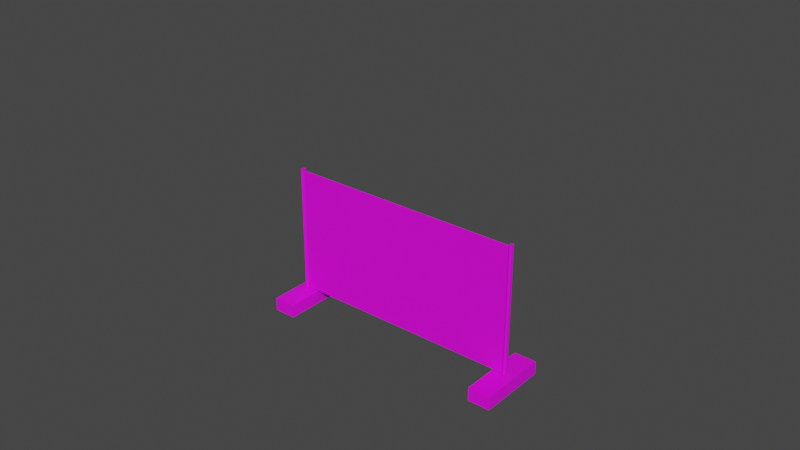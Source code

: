 # Source: hek.blend  (saved by Blender 2.82.7; exported with 4.5.12 LTS)
import bpy
from mathutils import Matrix  # noqa: F401  (used for matrix-valued properties, if any)

bpy.ops.wm.read_factory_settings(use_empty=True)
scene = bpy.context.scene
scene.name = 'Scene'

# ---- collections
col_collection = bpy.data.collections.new('Collection'); scene.collection.children.link(col_collection)

# ---- images (referenced by path relative to the original .blend; pixels are not part of the script)
import os
ASSET_DIR = os.environ.get("B2B_ASSET_DIR", "")  # directory of the original .blend (textures are referenced by path, not embedded)
HERE = os.path.dirname(os.path.abspath(__file__))  # packed textures are extracted next to this script under _unpacked/

def load_image(name, relpath, width, height, colorspace="sRGB"):
    """Load a texture the original file referenced (path relative to the .blend, or extracted next to this script)."""
    p = next((c for c in (os.path.join(HERE, relpath), os.path.join(ASSET_DIR, relpath)) if relpath and os.path.exists(c)), "")
    if p:
        img = bpy.data.images.load(p, check_existing=True)
        img.name = name
    else:  # same state as the original file: an image datablock whose file is absent (Cycles renders it pink)
        img = bpy.data.images.new(name, width, height)
        img.source = "FILE"
        img.filepath = "//" + (relpath or name)
    img.colorspace_settings.name = colorspace
    return img
img_background_jpg = load_image('background.jpg', 'Cube.jpg', 1024, 1024, 'sRGB')

# ---- materials (node trees are filled in below, after node groups)
mat_material_002 = bpy.data.materials.new('Material.002')
mat_material_002.use_transparent_shadow = False

# ---- material node trees
mat_material_002.use_nodes = True; mat_material_002.node_tree.nodes.clear()
_N = mat_material_002.node_tree.nodes; _L = mat_material_002.node_tree.links
n0 = _N.new('ShaderNodeOutputMaterial'); n0.name = 'Material Output'; n0.location = (300, 300)
n1 = _N.new('ShaderNodeBsdfPrincipled'); n1.name = 'Principled BSDF'; n1.location = (10, 300)
n1.distribution = 'GGX'
n1.subsurface_method = 'BURLEY'
n1.inputs[3].default_value = 1.45
n1.inputs[27].default_value = (0.0, 0.0, 0.0, 1.0)
n1.inputs[28].default_value = 1.0
n2 = _N.new('ShaderNodeTexImage'); n2.name = 'Image Texture'; n2.location = (-280, 250)
n2.image = img_background_jpg
_L.new(n1.outputs[0], n0.inputs[0])
_L.new(n2.outputs[0], n1.inputs[0])
n0.is_active_output = True

# ---- world
world_world = bpy.data.worlds.new('World'); scene.world = world_world
world_world.use_nodes = True; world_world.node_tree.nodes.clear()
_N = world_world.node_tree.nodes; _L = world_world.node_tree.links
n0 = _N.new('ShaderNodeOutputWorld'); n0.name = 'World Output'; n0.location = (300, 300)
n1 = _N.new('ShaderNodeBackground'); n1.name = 'Background'; n1.location = (10, 300)
n1.inputs[0].default_value = (0.05088, 0.05088, 0.05088, 1.0)
_L.new(n1.outputs[0], n0.inputs[0])
n0.is_active_output = True
world_world.color = (0.05088, 0.05088, 0.05088)
world_world.use_sun_shadow = False
world_world.sun_shadow_jitter_overblur = 0.0

# ---- meshes
me_cube = bpy.data.meshes.new('Cube')
me_cube.from_pydata([(3.062, -1.75, 4.183), (3.062, -1.75, 0.9091), (-2.708, -0.922, 0.881), (3.053, -1.747, 4.183), (-2.708, -0.922, 0.5417), (3.053, -1.747, 0.9091), (-2.708, -2.723, 0.881), (-2.708, -2.723, 0.5417), (-3.281, -0.922, 0.881), (-3.281, -0.922, 0.5417), (-3.281, -2.723, 0.881), (3.044, -1.745, 4.183), (3.044, -1.745, 0.9091), (-3.281, -2.723, 0.5417), (-2.985, -1.784, 4.136), (2.988, -1.854, 4.136), (-2.985, -1.784, 0.9372), (2.988, -1.854, 0.9372), (3.07, -1.757, 0.9091), (3.07, -1.757, 4.183), (3.077, -1.765, 0.9091), (3.077, -1.765, 4.183), (3.083, -1.775, 0.9091), (3.083, -1.775, 4.183), (3.088, -1.787, 0.9091), (3.088, -1.787, 4.183), (3.09, -1.799, 0.9091), (3.09, -1.799, 4.183), (3.091, -1.812, 0.9091), (3.091, -1.812, 4.183), (3.09, -1.826, 0.9091), (3.09, -1.826, 4.183), (3.088, -1.838, 0.9091), (3.088, -1.838, 4.183), (3.083, -1.85, 0.9091), (3.083, -1.85, 4.183), (3.077, -1.86, 0.9091), (3.077, -1.86, 4.183), (3.07, -1.868, 0.9091), (3.07, -1.868, 4.183), (3.062, -1.875, 0.9091), (3.062, -1.875, 4.183), (3.053, -1.878, 0.9091), (3.053, -1.878, 4.183), (3.044, -1.88, 0.9091), (3.044, -1.88, 4.183), (3.034, -1.878, 0.9091), (3.034, -1.878, 4.183), (3.025, -1.875, 0.9091), (3.025, -1.875, 4.183), (3.017, -1.868, 0.9091), (3.017, -1.868, 4.183), (3.01, -1.86, 0.9091), (3.01, -1.86, 4.183), (3.004, -1.85, 0.9091), (3.004, -1.85, 4.183), (2.999, -1.838, 0.9091), (2.999, -1.838, 4.183), (2.997, -1.826, 0.9091), (2.997, -1.826, 4.183), (2.996, -1.812, 0.9091), (2.996, -1.812, 4.183), (2.997, -1.799, 0.9091), (2.997, -1.799, 4.183), (2.999, -1.787, 0.9091), (2.999, -1.787, 4.183), (3.004, -1.775, 0.9091), (3.004, -1.775, 4.183), (3.01, -1.765, 0.9091), (3.01, -1.765, 4.183), (3.017, -1.757, 0.9091), (3.017, -1.757, 4.183), (3.025, -1.75, 0.9091), (3.025, -1.75, 4.183), (3.034, -1.747, 0.9091), (3.034, -1.747, 4.183), (7.094, -1.812, 6.782), (-3.062, -1.75, 4.183), (-3.062, -1.75, 0.9091), (2.708, -0.922, 0.881), (-3.053, -1.747, 4.183), (2.708, -0.922, 0.5417), (-3.053, -1.747, 0.9091), (2.708, -2.723, 0.881), (2.708, -2.723, 0.5417), (3.281, -0.922, 0.881), (3.281, -0.922, 0.5417), (3.281, -2.723, 0.881), (-3.044, -1.745, 4.183), (-3.044, -1.745, 0.9091), (3.281, -2.723, 0.5417), (2.988, -1.784, 4.136), (2.988, -1.784, 0.9372), (-2.985, -1.854, 4.136), (-2.985, -1.854, 0.9372), (-3.07, -1.757, 0.9091), (-3.07, -1.757, 4.183), (-3.077, -1.765, 0.9091), (-3.077, -1.765, 4.183), (-3.083, -1.775, 0.9091), (-3.083, -1.775, 4.183), (-3.088, -1.787, 0.9091), (-3.088, -1.787, 4.183), (-3.09, -1.799, 0.9091), (-3.09, -1.799, 4.183), (-3.091, -1.812, 0.9091), (-3.091, -1.812, 4.183), (-3.09, -1.826, 0.9091), (-3.09, -1.826, 4.183), (-3.088, -1.838, 0.9091), (-3.088, -1.838, 4.183), (-3.083, -1.85, 0.9091), (-3.083, -1.85, 4.183), (-3.077, -1.86, 0.9091), (-3.077, -1.86, 4.183), (-3.07, -1.868, 0.9091), (-3.07, -1.868, 4.183), (-3.062, -1.875, 0.9091), (-3.062, -1.875, 4.183), (-3.053, -1.878, 0.9091), (-3.053, -1.878, 4.183), (-3.044, -1.88, 0.9091), (-3.044, -1.88, 4.183), (-3.034, -1.878, 0.9091), (-3.034, -1.878, 4.183), (-3.025, -1.875, 0.9091), (-3.025, -1.875, 4.183), (-3.017, -1.868, 0.9091), (-3.017, -1.868, 4.183), (-3.01, -1.86, 0.9091), (-3.01, -1.86, 4.183), (-3.004, -1.85, 0.9091), (-3.004, -1.85, 4.183), (-2.999, -1.838, 0.9091), (-2.999, -1.838, 4.183), (-2.997, -1.826, 0.9091), (-2.997, -1.826, 4.183), (-2.996, -1.812, 0.9091), (-2.996, -1.812, 4.183), (-2.997, -1.799, 0.9091), (-2.997, -1.799, 4.183), (-2.999, -1.787, 0.9091), (-2.999, -1.787, 4.183), (-3.004, -1.775, 0.9091), (-3.004, -1.775, 4.183), (-3.01, -1.765, 0.9091), (-3.01, -1.765, 4.183), (-3.017, -1.757, 0.9091), (-3.017, -1.757, 4.183), (-3.025, -1.75, 0.9091), (-3.025, -1.75, 4.183), (-3.034, -1.747, 0.9091), (-3.034, -1.747, 4.183), (-7.094, -1.812, 6.782)], [], [(5, 3, 0, 1), (12, 11, 3, 5), (2, 8, 10, 6), (9, 4, 7, 13), (7, 6, 10, 13), (94, 93, 14, 16), (4, 2, 6, 7), (9, 8, 2, 4), (13, 10, 8, 9), (1, 0, 19, 18), (18, 19, 21, 20), (20, 21, 23, 22), (22, 23, 25, 24), (24, 25, 27, 26), (26, 27, 29, 28), (28, 29, 31, 30), (30, 31, 33, 32), (32, 33, 35, 34), (34, 35, 37, 36), (36, 37, 39, 38), (38, 39, 41, 40), (40, 41, 43, 42), (42, 43, 45, 44), (44, 45, 47, 46), (46, 47, 49, 48), (48, 49, 51, 50), (50, 51, 53, 52), (52, 53, 55, 54), (54, 55, 57, 56), (56, 57, 59, 58), (58, 59, 61, 60), (60, 61, 63, 62), (62, 63, 65, 64), (64, 65, 67, 66), (66, 67, 69, 68), (68, 69, 71, 70), (70, 71, 73, 72), (5, 1, 18, 20, 22, 24, 26, 28, 30, 32, 34, 36, 38, 40, 42, 44, 46, 48, 50, 52, 54, 56, 58, 60, 62, 64, 66, 68, 70, 72, 74, 12), (72, 73, 75, 74), (74, 75, 11, 12), (0, 3, 11, 75, 73, 71, 69, 67, 65, 63, 61, 59, 57, 55, 53, 51, 49, 47, 45, 43, 41, 39, 37, 35, 33, 31, 29, 27, 25, 23, 21, 19), (82, 78, 77, 80), (91, 14, 93, 15), (89, 82, 80, 88), (16, 92, 17, 94), (79, 83, 87, 85), (86, 90, 84, 81), (84, 90, 87, 83), (17, 15, 93, 94), (16, 14, 91, 92), (81, 84, 83, 79), (86, 81, 79, 85), (92, 91, 15, 17), (90, 86, 85, 87), (78, 95, 96, 77), (95, 97, 98, 96), (97, 99, 100, 98), (99, 101, 102, 100), (101, 103, 104, 102), (103, 105, 106, 104), (105, 107, 108, 106), (107, 109, 110, 108), (109, 111, 112, 110), (111, 113, 114, 112), (113, 115, 116, 114), (115, 117, 118, 116), (117, 119, 120, 118), (119, 121, 122, 120), (121, 123, 124, 122), (123, 125, 126, 124), (125, 127, 128, 126), (127, 129, 130, 128), (129, 131, 132, 130), (131, 133, 134, 132), (133, 135, 136, 134), (135, 137, 138, 136), (137, 139, 140, 138), (139, 141, 142, 140), (141, 143, 144, 142), (143, 145, 146, 144), (145, 147, 148, 146), (147, 149, 150, 148), (82, 89, 151, 149, 147, 145, 143, 141, 139, 137, 135, 133, 131, 129, 127, 125, 123, 121, 119, 117, 115, 113, 111, 109, 107, 105, 103, 101, 99, 97, 95, 78), (149, 151, 152, 150), (151, 89, 88, 152), (77, 96, 98, 100, 102, 104, 106, 108, 110, 112, 114, 116, 118, 120, 122, 124, 126, 128, 130, 132, 134, 136, 138, 140, 142, 144, 146, 148, 150, 152, 88, 80)])
_uv = me_cube.uv_layers.new(name='UVMap')
_uv.uv.foreach_set('vector', [0.0, 0.0, 0.0, 0.0, 0.0, 0.0, 0.0, 0.0, 0.0, 0.0, 0.0, 0.0, 0.0, 0.0, 0.0, 0.0, 0.4115, 0.5452, 0.3491, 0.5452, 0.3491, 0.3491, 0.4115, 0.3491, 0.4119, 0.4743, 0.4119, 0.4119, 0.608, 0.4119, 0.608, 0.4743, 0.5456, 0.6454, 0.5456, 0.6085, 0.608, 0.6085, 0.608, 0.6454, 0.6355, 0.3491, 0.6355, 0.6975, 0.6279, 0.6975, 0.6279, 0.3491, 0.3491, 0.6574, 0.3491, 0.6204, 0.5452, 0.6204, 0.5452, 0.6574, 0.608, 0.6459, 0.608, 0.6828, 0.5456, 0.6828, 0.5456, 0.6459, 0.5452, 0.583, 0.5452, 0.62, 0.3491, 0.62, 0.3491, 0.583, 0.0, 0.0, 0.0, 0.0, 0.0, 0.0, 0.0, 0.0, 0.0, 0.0, 0.0, 0.0, 0.0, 0.0, 0.0, 0.0, 0.0, 0.0, 0.0, 0.0, 0.0, 0.0, 0.0, 0.0, 0.0, 0.0, 0.0, 0.0, 0.0, 0.0, 0.0, 0.0, 0.0, 0.0, 0.0, 0.0, 0.0, 0.0, 0.0, 0.0, 0.0, 0.0, 0.0, 0.0, 0.0, 0.0, 0.0, 0.0, 0.0, 0.0, 0.0, 0.0, 0.0, 0.0, 0.0, 0.0, 0.0, 0.0, 0.0, 0.0, 0.0, 0.0, 0.0, 0.0, 0.0, 0.0, 0.0, 0.0, 0.0, 0.0, 0.0, 0.0, 0.0, 0.0, 0.0, 0.0, 0.0, 0.0, 0.0, 0.0, 0.0, 0.0, 0.0, 0.0, 0.0, 0.0, 0.0, 0.0, 0.0, 0.0, 0.0, 0.0, 0.0, 0.0, 0.0, 0.0, 0.0, 0.0, 0.0, 0.0, 0.0, 0.0, 0.0, 0.0, 0.0, 0.0, 0.0, 0.0, 0.0, 0.0, 0.0, 0.0, 0.0, 0.0, 0.0, 0.0, 0.0, 0.0, 0.0, 0.0, 0.0, 0.0, 0.0, 0.0, 0.0, 0.0, 0.0, 0.0, 0.0, 0.0, 0.0, 0.0, 0.0, 0.0, 0.0, 0.0, 0.0, 0.0, 0.0, 0.0, 0.0, 0.0, 0.0, 0.0, 0.0, 0.0, 0.0, 0.0, 0.0, 0.0, 0.0, 0.0, 0.0, 0.0, 0.0, 0.0, 0.0, 0.0, 0.0, 0.0, 0.0, 0.0, 0.0, 0.0, 0.0, 0.0, 0.0, 0.0, 0.0, 0.0, 0.0, 0.0, 0.0, 0.0, 0.0, 0.0, 0.0, 0.0, 0.0, 0.0, 0.0, 0.0, 0.0, 0.0, 0.0, 0.0, 0.0, 0.0, 0.0, 0.0, 0.0, 0.0, 0.0, 0.0, 0.0, 0.0, 0.0, 0.0, 0.0, 0.0, 0.0, 0.0, 0.0, 0.0, 0.0, 0.0, 0.0, 0.0, 0.0, 0.0, 0.0, 0.0, 0.0, 0.0, 0.0, 0.0, 0.0, 0.0, 0.0, 0.0, 0.0, 0.0, 0.0, 0.0, 0.0, 0.0, 0.0, 0.0, 0.0, 0.0, 0.0, 0.0, 0.0, 0.0, 0.0, 0.0, 0.0, 0.0, 0.0, 0.0, 0.0, 0.0, 0.0, 0.0, 0.0, 0.0, 0.0, 0.0, 0.0, 0.0, 0.0, 0.0, 0.0, 0.0, 0.0, 0.0, 0.0, 0.0, 0.0, 0.0, 0.0, 0.0, 0.0, 0.0, 0.0, 0.0, 0.0, 0.0, 0.0, 0.0, 0.0, 0.0, 0.0, 0.0, 0.0, 0.0, 0.0, 0.0, 0.0, 0.0, 0.0, 0.0, 0.0, 0.0, 0.0, 0.0, 0.0, 0.0, 0.0, 0.0, 0.0, 0.0, 0.0, 0.0, 0.0, 0.0, 0.0, 0.0, 0.0, 0.0, 0.0, 0.0, 0.0, 0.0, 0.0, 0.0, 0.0, 0.0, 0.0, 0.0, 0.0, 0.0, 0.0, 0.0, 0.0, 0.0, 0.0, 0.0, 0.0, 0.0, 0.0, 0.0, 0.0, 0.0, 0.0, 0.0, 0.0, 0.0, 0.0, 0.0, 0.0, 0.0, 0.0, 0.0, 0.0, 0.0, 0.0, 0.0, 0.0, 0.0, 0.0, 0.0, 0.0, 0.0, 0.0, 0.0, 0.0, 0.0, 0.0, 0.0, 0.0, 0.0, 0.0, 0.0, 0.0, 0.0, 0.0, 0.0, 0.0, 0.0, 0.0, 0.0, 0.0, 0.0, 0.0, 0.0, 0.0, 0.0, 0.0, 0.0, 0.0, 0.0, 0.0, 0.0, 0.0, 0.0, 0.6085, 0.8814, 0.6085, 0.3491, 0.6178, 0.3491, 0.6178, 0.8813, 0.0, 0.0, 0.0, 0.0, 0.0, 0.0, 0.0, 0.0, 0.6275, 0.3491, 0.6275, 0.8813, 0.6182, 0.8814, 0.6182, 0.3491, 0.4119, 0.3491, 0.608, 0.3491, 0.608, 0.4115, 0.4119, 0.4115, 0.4119, 0.4747, 0.608, 0.4747, 0.608, 0.5371, 0.4119, 0.5371, 0.5826, 0.5456, 0.5826, 0.608, 0.5456, 0.608, 0.5456, 0.5456, 0.9998, 0.0002171, 0.9998, 0.3486, 0.3491, 0.3486, 0.3491, 0.0002172, 0.0002172, 0.0002171, 0.3486, 0.0002172, 0.3486, 0.6509, 0.0002171, 0.6509, 0.1964, 0.6883, 0.0002171, 0.6883, 0.0002171, 0.6514, 0.1964, 0.6514, 0.1968, 0.6514, 0.2592, 0.6514, 0.2592, 0.6883, 0.1968, 0.6883, 0.636, 0.6975, 0.636, 0.3491, 0.6436, 0.3491, 0.6436, 0.6975, 0.5452, 0.5826, 0.3491, 0.5826, 0.3491, 0.5456, 0.5452, 0.5456, 0.0, 0.0, 0.0, 0.0, 0.0, 0.0, 0.0, 0.0, 0.0, 0.0, 0.0, 0.0, 0.0, 0.0, 0.0, 0.0, 0.0, 0.0, 0.0, 0.0, 0.0, 0.0, 0.0, 0.0, 0.0, 0.0, 0.0, 0.0, 0.0, 0.0, 0.0, 0.0, 0.0, 0.0, 0.0, 0.0, 0.0, 0.0, 0.0, 0.0, 0.0, 0.0, 0.0, 0.0, 0.0, 0.0, 0.0, 0.0, 0.0, 0.0, 0.0, 0.0, 0.0, 0.0, 0.0, 0.0, 0.0, 0.0, 0.0, 0.0, 0.0, 0.0, 0.0, 0.0, 0.0, 0.0, 0.0, 0.0, 0.0, 0.0, 0.0, 0.0, 0.0, 0.0, 0.0, 0.0, 0.0, 0.0, 0.0, 0.0, 0.0, 0.0, 0.0, 0.0, 0.0, 0.0, 0.0, 0.0, 0.0, 0.0, 0.0, 0.0, 0.0, 0.0, 0.0, 0.0, 0.0, 0.0, 0.0, 0.0, 0.0, 0.0, 0.0, 0.0, 0.0, 0.0, 0.0, 0.0, 0.0, 0.0, 0.0, 0.0, 0.0, 0.0, 0.0, 0.0, 0.0, 0.0, 0.0, 0.0, 0.0, 0.0, 0.0, 0.0, 0.0, 0.0, 0.0, 0.0, 0.0, 0.0, 0.0, 0.0, 0.0, 0.0, 0.0, 0.0, 0.0, 0.0, 0.0, 0.0, 0.0, 0.0, 0.0, 0.0, 0.0, 0.0, 0.0, 0.0, 0.0, 0.0, 0.0, 0.0, 0.0, 0.0, 0.0, 0.0, 0.0, 0.0, 0.0, 0.0, 0.0, 0.0, 0.0, 0.0, 0.0, 0.0, 0.0, 0.0, 0.0, 0.0, 0.0, 0.0, 0.0, 0.0, 0.0, 0.0, 0.0, 0.0, 0.0, 0.0, 0.0, 0.0, 0.0, 0.0, 0.0, 0.0, 0.0, 0.0, 0.0, 0.0, 0.0, 0.0, 0.0, 0.0, 0.0, 0.0, 0.0, 0.0, 0.0, 0.0, 0.0, 0.0, 0.0, 0.0, 0.0, 0.0, 0.0, 0.0, 0.0, 0.0, 0.0, 0.0, 0.0, 0.0, 0.0, 0.0, 0.0, 0.0, 0.0, 0.0, 0.0, 0.0, 0.0, 0.0, 0.0, 0.0, 0.0, 0.0, 0.0, 0.0, 0.0, 0.0, 0.0, 0.0, 0.0, 0.0, 0.0, 0.0, 0.0, 0.0, 0.0, 0.0, 0.0, 0.0, 0.0, 0.0, 0.0, 0.0, 0.0, 0.0, 0.0, 0.0, 0.0, 0.0, 0.0, 0.0, 0.0, 0.0, 0.0, 0.0, 0.0, 0.0, 0.0, 0.0, 0.0, 0.0, 0.0, 0.0, 0.0, 0.0, 0.0, 0.0, 0.0, 0.0, 0.0, 0.0, 0.0, 0.0, 0.0, 0.0, 0.0, 0.0, 0.0, 0.0, 0.0, 0.0, 0.0, 0.0, 0.0, 0.0, 0.0, 0.0, 0.0, 0.0, 0.0, 0.0, 0.0, 0.0, 0.0, 0.0, 0.0, 0.0, 0.0, 0.0, 0.0, 0.0, 0.0, 0.0, 0.0, 0.0, 0.0, 0.0, 0.0, 0.0, 0.0, 0.0, 0.0, 0.0, 0.0, 0.0, 0.0, 0.0, 0.0, 0.0, 0.0, 0.0, 0.0, 0.0, 0.0, 0.0, 0.0, 0.0, 0.0, 0.0, 0.0, 0.0, 0.0, 0.0, 0.0, 0.0, 0.0, 0.0, 0.0, 0.0, 0.0, 0.0, 0.0, 0.0, 0.0, 0.0, 0.0, 0.0, 0.0, 0.0, 0.0, 0.0, 0.0, 0.0, 0.0, 0.0, 0.0, 0.0, 0.0, 0.0, 0.0, 0.0, 0.0, 0.0])
me_cube.materials.append(mat_material_002)
me_cube.use_remesh_preserve_volume = False
me_cube.use_remesh_preserve_attributes = False
me_cube.use_mirror_vertex_groups = False
me_cube.update()

# ---- objects
ob_cube = bpy.data.objects.new('Cube', me_cube)

# ---- transforms, parenting, visibility, modifiers, constraints
ob_cube.location = (0.0, 0.0, 0.0)
ob_cube.lock_rotations_4d = False
ob_cube.empty_display_type = 'ARROWS'
ob_cube.lineart.crease_threshold = 0.0

# ---- collection membership
col_collection.objects.link(ob_cube)

# ---- scene / render settings (as saved in the file)
scene.frame_start = 1; scene.frame_end = 250; scene.frame_set(1)
scene.render.engine = 'BLENDER_EEVEE_NEXT'
scene.cycles.use_denoising = False
scene.cycles.samples = 128
scene.cycles.sampling_pattern = 'TABULATED_SOBOL'
scene.cycles.use_adaptive_sampling = False
scene.cycles.use_light_tree = False
scene.view_settings.view_transform = 'Filmic'
bpy.context.view_layer.update()

# ---- added for rendering (the .blend has no active camera and no usable light): camera, sun
cam_auto = bpy.data.cameras.new('AutoCamera')
cam_auto.lens = 50.0
cam_auto.sensor_width = 36.0
cam_auto.clip_end = 1000.0
ob_auto_camera = bpy.data.objects.new('AutoCamera', cam_auto)
scene.collection.objects.link(ob_auto_camera)
ob_auto_camera.location = (14.437, -19.1466, 15.2116)
ob_auto_camera.rotation_euler = (1.09748, -7.21219e-08, 0.694738)
scene.camera = ob_auto_camera
light_auto_sun = bpy.data.lights.new('AutoSun', 'SUN')
light_auto_sun.energy = 3.0
light_auto_sun.angle = 0.0523599
ob_auto_sun = bpy.data.objects.new('AutoSun', light_auto_sun)
scene.collection.objects.link(ob_auto_sun)
ob_auto_sun.rotation_euler = (0.872665, 0.174533, 0.523599)
bpy.context.view_layer.update()
